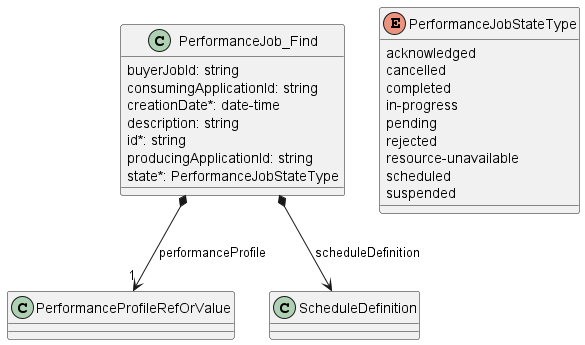

The diagram above was rendered by PlantUML. Its source (embedded in the PNG):
@startuml useCase7Model

class PerformanceJob_Find {

    buyerJobId: string
    consumingApplicationId: string
    creationDate*: date-time
    description: string
    id*: string
    producingApplicationId: string
    state*: PerformanceJobStateType
}

PerformanceJob_Find *-->"1" PerformanceProfileRefOrValue : performanceProfile
PerformanceJob_Find *--> ScheduleDefinition : scheduleDefinition


enum PerformanceJobStateType {

    acknowledged
    cancelled
    completed
    in-progress
    pending
    rejected
    resource-unavailable
    scheduled
    suspended
}

@enduml